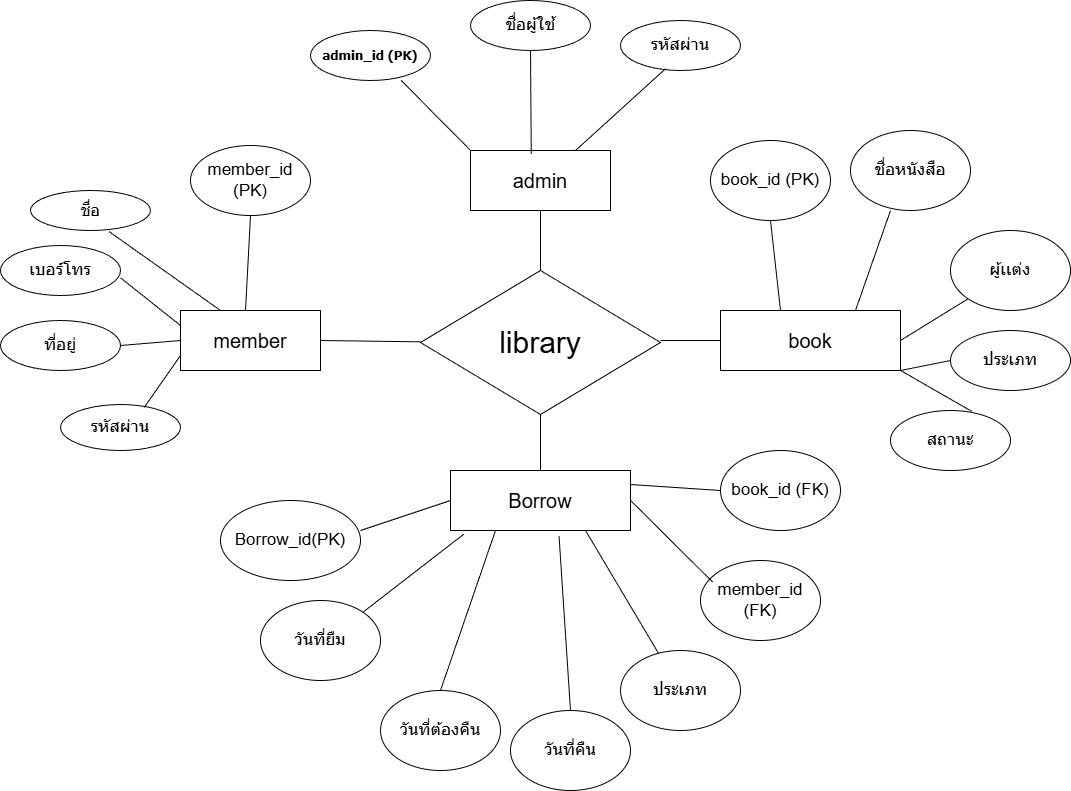

The diagram above was exported from draw.io. Its source (the exported page's mxGraphModel, read from the mxfile embedded in the PNG):
<mxGraphModel dx="1389" dy="1576" grid="1" gridSize="10" guides="1" tooltips="1" connect="1" arrows="1" fold="1" page="1" pageScale="1" pageWidth="1169" pageHeight="827" math="0" shadow="0">
  <root>
    <mxCell id="0" />
    <mxCell id="1" parent="0" />
    <mxCell id="ORsgtAmmvyTVO0ifdg_N-1" parent="1" style="rhombus;whiteSpace=wrap;html=1;" value="&lt;font style=&quot;font-size: 30px;&quot;&gt;library&lt;/font&gt;" vertex="1">
      <mxGeometry height="144" width="240" x="480" y="200" as="geometry" />
    </mxCell>
    <mxCell id="ORsgtAmmvyTVO0ifdg_N-2" edge="1" parent="1" style="endArrow=none;html=1;rounded=0;" target="ORsgtAmmvyTVO0ifdg_N-4" value="">
      <mxGeometry height="50" relative="1" width="50" as="geometry">
        <mxPoint x="720" y="270" as="sourcePoint" />
        <mxPoint x="840" y="270" as="targetPoint" />
      </mxGeometry>
    </mxCell>
    <mxCell id="ORsgtAmmvyTVO0ifdg_N-3" edge="1" parent="1" style="endArrow=none;html=1;rounded=0;" value="">
      <mxGeometry height="50" relative="1" width="50" as="geometry">
        <mxPoint x="380" y="270" as="sourcePoint" />
        <mxPoint x="480" y="271.33" as="targetPoint" />
      </mxGeometry>
    </mxCell>
    <mxCell id="ORsgtAmmvyTVO0ifdg_N-4" parent="1" style="rounded=0;whiteSpace=wrap;html=1;" value="&lt;font style=&quot;font-size: 20px;&quot;&gt;book&lt;/font&gt;" vertex="1">
      <mxGeometry height="60" width="180" x="780" y="240" as="geometry" />
    </mxCell>
    <mxCell id="ORsgtAmmvyTVO0ifdg_N-5" parent="1" style="rounded=0;whiteSpace=wrap;html=1;" value="&lt;font style=&quot;font-size: 20px;&quot;&gt;member&lt;/font&gt;" vertex="1">
      <mxGeometry height="60" width="140" x="240" y="240" as="geometry" />
    </mxCell>
    <mxCell id="ORsgtAmmvyTVO0ifdg_N-6" parent="1" style="ellipse;whiteSpace=wrap;html=1;fontSize=17;" value="member_id (PK)" vertex="1">
      <mxGeometry height="70" width="120" x="250" y="75" as="geometry" />
    </mxCell>
    <mxCell id="ORsgtAmmvyTVO0ifdg_N-7" parent="1" style="ellipse;whiteSpace=wrap;html=1;fontSize=17;" value="เบอร์โทร" vertex="1">
      <mxGeometry height="50" width="120" x="60" y="175" as="geometry" />
    </mxCell>
    <mxCell id="ORsgtAmmvyTVO0ifdg_N-8" parent="1" style="ellipse;whiteSpace=wrap;html=1;" value="&lt;span style=&quot;font-size: 16px;&quot;&gt;ชื่อ&lt;/span&gt;" vertex="1">
      <mxGeometry height="40" width="120" x="90" y="120" as="geometry" />
    </mxCell>
    <mxCell id="ORsgtAmmvyTVO0ifdg_N-9" parent="1" style="rounded=0;whiteSpace=wrap;html=1;" value="&lt;font style=&quot;font-size: 20px;&quot;&gt;Borrow&lt;/font&gt;" vertex="1">
      <mxGeometry height="60" width="180" x="510" y="400" as="geometry" />
    </mxCell>
    <mxCell id="ORsgtAmmvyTVO0ifdg_N-10" edge="1" parent="1" source="ORsgtAmmvyTVO0ifdg_N-9" style="endArrow=none;html=1;rounded=0;exitX=0.5;exitY=0;exitDx=0;exitDy=0;" value="">
      <mxGeometry height="50" relative="1" width="50" as="geometry">
        <mxPoint x="550" y="394" as="sourcePoint" />
        <mxPoint x="600" y="344" as="targetPoint" />
      </mxGeometry>
    </mxCell>
    <mxCell id="ORsgtAmmvyTVO0ifdg_N-11" parent="1" style="ellipse;whiteSpace=wrap;html=1;fontSize=17;" value="ที่อยู่" vertex="1">
      <mxGeometry height="50" width="120" x="60" y="250" as="geometry" />
    </mxCell>
    <mxCell id="ORsgtAmmvyTVO0ifdg_N-12" edge="1" parent="1" style="endArrow=none;html=1;rounded=0;entryX=0.5;entryY=1;entryDx=0;entryDy=0;" target="ORsgtAmmvyTVO0ifdg_N-6" value="">
      <mxGeometry height="50" relative="1" width="50" as="geometry">
        <mxPoint x="305" y="240" as="sourcePoint" />
        <mxPoint x="355" y="190" as="targetPoint" />
      </mxGeometry>
    </mxCell>
    <mxCell id="ORsgtAmmvyTVO0ifdg_N-13" edge="1" parent="1" style="endArrow=none;html=1;rounded=0;entryX=0.654;entryY=1.026;entryDx=0;entryDy=0;entryPerimeter=0;" target="ORsgtAmmvyTVO0ifdg_N-8" value="">
      <mxGeometry height="50" relative="1" width="50" as="geometry">
        <mxPoint x="280" y="240" as="sourcePoint" />
        <mxPoint x="305" y="150" as="targetPoint" />
      </mxGeometry>
    </mxCell>
    <mxCell id="ORsgtAmmvyTVO0ifdg_N-14" edge="1" parent="1" source="ORsgtAmmvyTVO0ifdg_N-5" style="endArrow=none;html=1;rounded=0;entryX=1.001;entryY=0.648;entryDx=0;entryDy=0;entryPerimeter=0;exitX=0;exitY=0.25;exitDx=0;exitDy=0;" target="ORsgtAmmvyTVO0ifdg_N-7" value="">
      <mxGeometry height="50" relative="1" width="50" as="geometry">
        <mxPoint x="272" y="268" as="sourcePoint" />
        <mxPoint x="210" y="160" as="targetPoint" />
      </mxGeometry>
    </mxCell>
    <mxCell id="ORsgtAmmvyTVO0ifdg_N-15" edge="1" parent="1" source="ORsgtAmmvyTVO0ifdg_N-5" style="endArrow=none;html=1;rounded=0;entryX=1;entryY=0.5;entryDx=0;entryDy=0;exitX=0;exitY=0.5;exitDx=0;exitDy=0;" target="ORsgtAmmvyTVO0ifdg_N-11" value="">
      <mxGeometry height="50" relative="1" width="50" as="geometry">
        <mxPoint x="290" y="343" as="sourcePoint" />
        <mxPoint x="230" y="280" as="targetPoint" />
      </mxGeometry>
    </mxCell>
    <mxCell id="ORsgtAmmvyTVO0ifdg_N-16" parent="1" style="ellipse;whiteSpace=wrap;html=1;fontSize=17;" value="book_id (PK)" vertex="1">
      <mxGeometry height="80" width="120" x="770" y="70" as="geometry" />
    </mxCell>
    <mxCell id="ORsgtAmmvyTVO0ifdg_N-17" parent="1" style="ellipse;whiteSpace=wrap;html=1;fontSize=17;" value="ชื่อหนังสือ" vertex="1">
      <mxGeometry height="80" width="120" x="910" y="60" as="geometry" />
    </mxCell>
    <mxCell id="ORsgtAmmvyTVO0ifdg_N-18" parent="1" style="ellipse;whiteSpace=wrap;html=1;fontSize=17;" value="ประเภท" vertex="1">
      <mxGeometry height="60" width="120" x="1010" y="260" as="geometry" />
    </mxCell>
    <mxCell id="ORsgtAmmvyTVO0ifdg_N-19" parent="1" style="ellipse;whiteSpace=wrap;html=1;fontSize=17;" value="ผู้เเต่ง" vertex="1">
      <mxGeometry height="80" width="120" x="1010" y="160" as="geometry" />
    </mxCell>
    <mxCell id="ORsgtAmmvyTVO0ifdg_N-20" edge="1" parent="1" style="endArrow=none;html=1;rounded=0;entryX=0.5;entryY=1;entryDx=0;entryDy=0;" target="ORsgtAmmvyTVO0ifdg_N-16" value="">
      <mxGeometry height="50" relative="1" width="50" as="geometry">
        <mxPoint x="840" y="240" as="sourcePoint" />
        <mxPoint x="890" y="190" as="targetPoint" />
      </mxGeometry>
    </mxCell>
    <mxCell id="ORsgtAmmvyTVO0ifdg_N-21" edge="1" parent="1" source="ORsgtAmmvyTVO0ifdg_N-4" style="endArrow=none;html=1;rounded=0;entryX=0.5;entryY=1;entryDx=0;entryDy=0;exitX=0.75;exitY=0;exitDx=0;exitDy=0;" value="">
      <mxGeometry height="50" relative="1" width="50" as="geometry">
        <mxPoint x="960" y="230" as="sourcePoint" />
        <mxPoint x="950" y="140" as="targetPoint" />
      </mxGeometry>
    </mxCell>
    <mxCell id="ORsgtAmmvyTVO0ifdg_N-22" edge="1" parent="1" source="ORsgtAmmvyTVO0ifdg_N-4" style="endArrow=none;html=1;rounded=0;entryX=0;entryY=1;entryDx=0;entryDy=0;exitX=1;exitY=0.5;exitDx=0;exitDy=0;" target="ORsgtAmmvyTVO0ifdg_N-19" value="">
      <mxGeometry height="50" relative="1" width="50" as="geometry">
        <mxPoint x="980" y="370" as="sourcePoint" />
        <mxPoint x="1015" y="270" as="targetPoint" />
      </mxGeometry>
    </mxCell>
    <mxCell id="ORsgtAmmvyTVO0ifdg_N-23" edge="1" parent="1" source="ORsgtAmmvyTVO0ifdg_N-4" style="endArrow=none;html=1;rounded=0;exitX=1;exitY=1;exitDx=0;exitDy=0;entryX=0;entryY=0.5;entryDx=0;entryDy=0;" target="ORsgtAmmvyTVO0ifdg_N-18" value="">
      <mxGeometry height="50" relative="1" width="50" as="geometry">
        <mxPoint x="970" y="382" as="sourcePoint" />
        <mxPoint x="1010" y="330" as="targetPoint" />
      </mxGeometry>
    </mxCell>
    <mxCell id="ORsgtAmmvyTVO0ifdg_N-24" parent="1" style="ellipse;whiteSpace=wrap;html=1;fontSize=17;" value="&lt;font&gt;Borrow_id(PK)&lt;/font&gt;" vertex="1">
      <mxGeometry height="80" width="140" x="280" y="430" as="geometry" />
    </mxCell>
    <mxCell id="ORsgtAmmvyTVO0ifdg_N-25" parent="1" style="ellipse;whiteSpace=wrap;html=1;fontSize=17;" value="วันที่ยืม" vertex="1">
      <mxGeometry height="80" width="120" x="320" y="530" as="geometry" />
    </mxCell>
    <mxCell id="ORsgtAmmvyTVO0ifdg_N-26" parent="1" style="ellipse;whiteSpace=wrap;html=1;fontSize=17;" value="วันที่ต้องคืน" vertex="1">
      <mxGeometry height="80" width="120" x="440" y="620" as="geometry" />
    </mxCell>
    <mxCell id="ORsgtAmmvyTVO0ifdg_N-27" parent="1" style="ellipse;whiteSpace=wrap;html=1;fontSize=17;" value="วันที่คืน" vertex="1">
      <mxGeometry height="80" width="120" x="570" y="640" as="geometry" />
    </mxCell>
    <mxCell id="ORsgtAmmvyTVO0ifdg_N-28" parent="1" style="ellipse;whiteSpace=wrap;html=1;fontSize=17;" value="ประเภท" vertex="1">
      <mxGeometry height="80" width="120" x="680" y="580" as="geometry" />
    </mxCell>
    <mxCell id="ORsgtAmmvyTVO0ifdg_N-29" parent="1" style="ellipse;whiteSpace=wrap;html=1;fontSize=17;" value="member_id (FK)" vertex="1">
      <mxGeometry height="80" width="120" x="760" y="490" as="geometry" />
    </mxCell>
    <mxCell id="ORsgtAmmvyTVO0ifdg_N-30" parent="1" style="ellipse;whiteSpace=wrap;html=1;fontSize=17;" value="book_id (FK)" vertex="1">
      <mxGeometry height="80" width="120" x="780" y="380" as="geometry" />
    </mxCell>
    <mxCell id="ORsgtAmmvyTVO0ifdg_N-31" edge="1" parent="1" style="endArrow=none;html=1;rounded=0;entryX=0;entryY=0.5;entryDx=0;entryDy=0;" target="ORsgtAmmvyTVO0ifdg_N-9" value="">
      <mxGeometry height="50" relative="1" width="50" as="geometry">
        <mxPoint x="420" y="460" as="sourcePoint" />
        <mxPoint x="470" y="410" as="targetPoint" />
      </mxGeometry>
    </mxCell>
    <mxCell id="ORsgtAmmvyTVO0ifdg_N-32" edge="1" parent="1" source="ORsgtAmmvyTVO0ifdg_N-25" style="endArrow=none;html=1;rounded=0;entryX=0.075;entryY=1.059;entryDx=0;entryDy=0;entryPerimeter=0;exitX=1;exitY=0;exitDx=0;exitDy=0;" target="ORsgtAmmvyTVO0ifdg_N-9" value="">
      <mxGeometry height="50" relative="1" width="50" as="geometry">
        <mxPoint x="470" y="520" as="sourcePoint" />
        <mxPoint x="560" y="490" as="targetPoint" />
      </mxGeometry>
    </mxCell>
    <mxCell id="ORsgtAmmvyTVO0ifdg_N-33" edge="1" parent="1" source="ORsgtAmmvyTVO0ifdg_N-26" style="endArrow=none;html=1;rounded=0;entryX=0.25;entryY=1;entryDx=0;entryDy=0;exitX=0.5;exitY=0;exitDx=0;exitDy=0;" target="ORsgtAmmvyTVO0ifdg_N-9" value="">
      <mxGeometry height="50" relative="1" width="50" as="geometry">
        <mxPoint x="480" y="570" as="sourcePoint" />
        <mxPoint x="570" y="540" as="targetPoint" />
      </mxGeometry>
    </mxCell>
    <mxCell id="ORsgtAmmvyTVO0ifdg_N-34" edge="1" parent="1" source="ORsgtAmmvyTVO0ifdg_N-27" style="endArrow=none;html=1;rounded=0;entryX=0.603;entryY=1.094;entryDx=0;entryDy=0;exitX=0.5;exitY=0;exitDx=0;exitDy=0;entryPerimeter=0;" target="ORsgtAmmvyTVO0ifdg_N-9" value="">
      <mxGeometry height="50" relative="1" width="50" as="geometry">
        <mxPoint x="560" y="650" as="sourcePoint" />
        <mxPoint x="615" y="490" as="targetPoint" />
      </mxGeometry>
    </mxCell>
    <mxCell id="ORsgtAmmvyTVO0ifdg_N-35" edge="1" parent="1" source="ORsgtAmmvyTVO0ifdg_N-28" style="endArrow=none;html=1;rounded=0;entryX=0.75;entryY=1;entryDx=0;entryDy=0;" target="ORsgtAmmvyTVO0ifdg_N-9" value="">
      <mxGeometry height="50" relative="1" width="50" as="geometry">
        <mxPoint x="630" y="510" as="sourcePoint" />
        <mxPoint x="660" y="470" as="targetPoint" />
      </mxGeometry>
    </mxCell>
    <mxCell id="ORsgtAmmvyTVO0ifdg_N-36" edge="1" parent="1" source="ORsgtAmmvyTVO0ifdg_N-29" style="endArrow=none;html=1;rounded=0;entryX=0.75;entryY=1;entryDx=0;entryDy=0;exitX=0.101;exitY=0.269;exitDx=0;exitDy=0;exitPerimeter=0;" value="">
      <mxGeometry height="50" relative="1" width="50" as="geometry">
        <mxPoint x="763" y="553" as="sourcePoint" />
        <mxPoint x="690" y="430" as="targetPoint" />
      </mxGeometry>
    </mxCell>
    <mxCell id="ORsgtAmmvyTVO0ifdg_N-37" edge="1" parent="1" source="ORsgtAmmvyTVO0ifdg_N-30" style="endArrow=none;html=1;rounded=0;entryX=0.75;entryY=1;entryDx=0;entryDy=0;exitX=0;exitY=0.5;exitDx=0;exitDy=0;" value="">
      <mxGeometry height="50" relative="1" width="50" as="geometry">
        <mxPoint x="772" y="496" as="sourcePoint" />
        <mxPoint x="690" y="414" as="targetPoint" />
      </mxGeometry>
    </mxCell>
    <mxCell id="ORsgtAmmvyTVO0ifdg_N-38" parent="1" style="ellipse;whiteSpace=wrap;html=1;fontSize=17;" value="รหัสผ่าน" vertex="1">
      <mxGeometry height="46" width="120" x="120" y="334" as="geometry" />
    </mxCell>
    <mxCell id="ORsgtAmmvyTVO0ifdg_N-39" parent="1" style="ellipse;whiteSpace=wrap;html=1;fontSize=17;" value="สถานะ" vertex="1">
      <mxGeometry height="60" width="120" x="950" y="340" as="geometry" />
    </mxCell>
    <mxCell id="ORsgtAmmvyTVO0ifdg_N-40" edge="1" parent="1" source="ORsgtAmmvyTVO0ifdg_N-4" style="endArrow=none;html=1;rounded=0;exitX=1;exitY=1;exitDx=0;exitDy=0;entryX=0.677;entryY=0.014;entryDx=0;entryDy=0;entryPerimeter=0;" target="ORsgtAmmvyTVO0ifdg_N-39" value="">
      <mxGeometry height="50" relative="1" width="50" as="geometry">
        <mxPoint x="1000" y="300" as="sourcePoint" />
        <mxPoint x="1050" y="290" as="targetPoint" />
      </mxGeometry>
    </mxCell>
    <mxCell id="HInHi-EQ9KxzaUEaHtBb-1" edge="1" parent="1" source="ORsgtAmmvyTVO0ifdg_N-5" style="endArrow=none;html=1;rounded=0;entryX=0.697;entryY=0.065;entryDx=0;entryDy=0;exitX=0;exitY=0.75;exitDx=0;exitDy=0;entryPerimeter=0;" target="ORsgtAmmvyTVO0ifdg_N-38" value="">
      <mxGeometry height="50" relative="1" width="50" as="geometry">
        <mxPoint x="260" y="280" as="sourcePoint" />
        <mxPoint x="200" y="285" as="targetPoint" />
      </mxGeometry>
    </mxCell>
    <mxCell id="HInHi-EQ9KxzaUEaHtBb-2" parent="1" style="rounded=0;whiteSpace=wrap;html=1;" value="&lt;span style=&quot;font-size: 20px;&quot;&gt;admin&lt;/span&gt;" vertex="1">
      <mxGeometry height="60" width="140" x="530" y="80" as="geometry" />
    </mxCell>
    <mxCell id="HInHi-EQ9KxzaUEaHtBb-3" edge="1" parent="1" source="HInHi-EQ9KxzaUEaHtBb-2" style="endArrow=none;html=1;rounded=0;exitX=0.5;exitY=1;exitDx=0;exitDy=0;entryX=0.5;entryY=0;entryDx=0;entryDy=0;" target="ORsgtAmmvyTVO0ifdg_N-1" value="">
      <mxGeometry height="50" relative="1" width="50" as="geometry">
        <mxPoint x="410" y="270" as="sourcePoint" />
        <mxPoint x="510" y="271.33" as="targetPoint" />
      </mxGeometry>
    </mxCell>
    <mxCell id="HInHi-EQ9KxzaUEaHtBb-4" parent="1" style="ellipse;whiteSpace=wrap;html=1;fontSize=17;" value="&lt;span style=&quot;font-family: sans-serif; font-size: 13.12px; font-weight: 700; text-align: left; text-wrap-mode: nowrap; background-color: rgb(255, 255, 255);&quot;&gt;admin_id (PK)&lt;/span&gt;" vertex="1">
      <mxGeometry height="50" width="120" x="370" y="-40" as="geometry" />
    </mxCell>
    <mxCell id="HInHi-EQ9KxzaUEaHtBb-5" parent="1" style="ellipse;whiteSpace=wrap;html=1;fontSize=17;" value="ชื่อผู้ใช้" vertex="1">
      <mxGeometry height="50" width="120" x="530" y="-70" as="geometry" />
    </mxCell>
    <mxCell id="HInHi-EQ9KxzaUEaHtBb-6" parent="1" style="ellipse;whiteSpace=wrap;html=1;fontSize=17;" value="รหัสผ่าน" vertex="1">
      <mxGeometry height="50" width="120" x="680" y="-50" as="geometry" />
    </mxCell>
    <mxCell id="HInHi-EQ9KxzaUEaHtBb-7" edge="1" parent="1" source="HInHi-EQ9KxzaUEaHtBb-2" style="endArrow=none;html=1;rounded=0;entryX=0.376;entryY=0.963;entryDx=0;entryDy=0;entryPerimeter=0;exitX=0.75;exitY=0;exitDx=0;exitDy=0;" target="HInHi-EQ9KxzaUEaHtBb-6" value="">
      <mxGeometry height="50" relative="1" width="50" as="geometry">
        <mxPoint x="510" y="220" as="sourcePoint" />
        <mxPoint x="560" y="170" as="targetPoint" />
      </mxGeometry>
    </mxCell>
    <mxCell id="HInHi-EQ9KxzaUEaHtBb-8" edge="1" parent="1" source="HInHi-EQ9KxzaUEaHtBb-2" style="endArrow=none;html=1;rounded=0;entryX=0.5;entryY=1;entryDx=0;entryDy=0;exitX=0.434;exitY=0.058;exitDx=0;exitDy=0;exitPerimeter=0;" target="HInHi-EQ9KxzaUEaHtBb-5" value="">
      <mxGeometry height="50" relative="1" width="50" as="geometry">
        <mxPoint x="630" y="162" as="sourcePoint" />
        <mxPoint x="720" y="80" as="targetPoint" />
      </mxGeometry>
    </mxCell>
    <mxCell id="HInHi-EQ9KxzaUEaHtBb-9" edge="1" parent="1" source="HInHi-EQ9KxzaUEaHtBb-2" style="endArrow=none;html=1;rounded=0;entryX=0.755;entryY=0.997;entryDx=0;entryDy=0;exitX=0;exitY=0;exitDx=0;exitDy=0;entryPerimeter=0;" target="HInHi-EQ9KxzaUEaHtBb-4" value="">
      <mxGeometry height="50" relative="1" width="50" as="geometry">
        <mxPoint x="601" y="263" as="sourcePoint" />
        <mxPoint x="600" y="160" as="targetPoint" />
      </mxGeometry>
    </mxCell>
  </root>
</mxGraphModel>